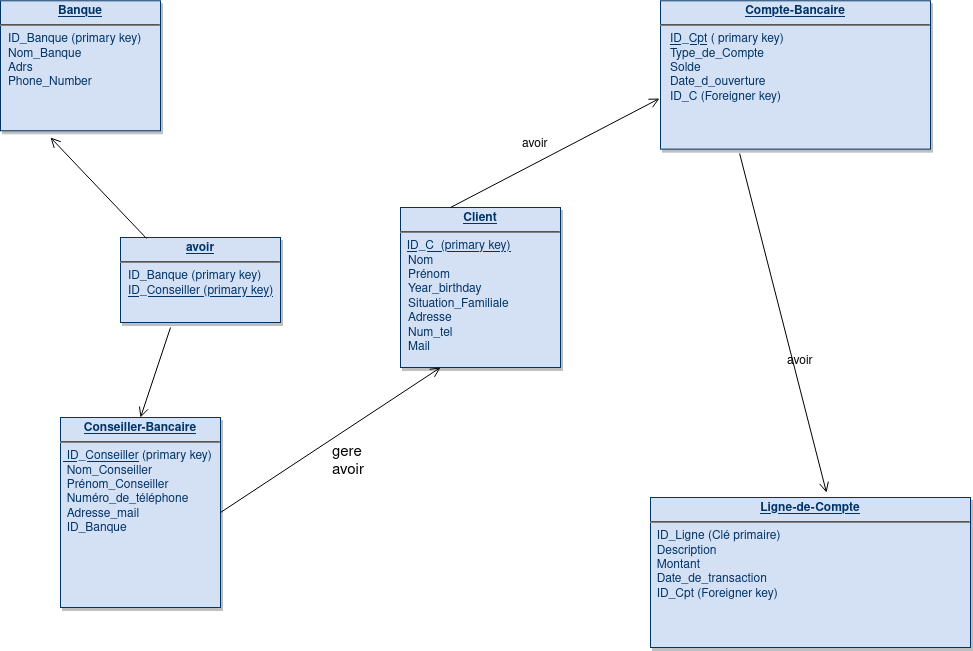

The diagram above was exported from draw.io. Its source (the exported page's mxGraphModel, read from the mxfile embedded in the PNG):
<mxGraphModel dx="1364" dy="795" grid="1" gridSize="10" guides="1" tooltips="1" connect="1" arrows="1" fold="1" page="1" pageScale="1" pageWidth="826" pageHeight="1169" background="none" math="0" shadow="0">
  <root>
    <mxCell id="0" />
    <mxCell id="1" parent="0" />
    <mxCell id="19" value="&lt;p style=&quot;margin: 0px; margin-top: 4px; text-align: center; text-decoration: underline;&quot;&gt;&lt;strong&gt;Compte-Bancaire&lt;/strong&gt;&lt;/p&gt;&lt;hr&gt;&amp;nbsp;&amp;nbsp; &lt;u&gt;ID_Cpt&lt;/u&gt; ( primary key)&lt;br&gt;&amp;nbsp;&amp;nbsp; Type_de_Compte&lt;br&gt;&amp;nbsp;&amp;nbsp; Solde&lt;br&gt;&amp;nbsp;&amp;nbsp; Date_d_ouverture&lt;br&gt;&amp;nbsp;&amp;nbsp; ID_C (Foreigner key)" style="verticalAlign=top;align=left;overflow=fill;fontSize=12;fontFamily=Helvetica;html=1;strokeColor=#003366;shadow=1;fillColor=#D4E1F5;fontColor=#003366" parent="1" vertex="1">
      <mxGeometry x="740" y="33.28" width="270" height="148.36" as="geometry" />
    </mxCell>
    <mxCell id="20" value="&lt;p style=&quot;margin: 0px; margin-top: 4px; text-align: center; text-decoration: underline;&quot;&gt;&lt;strong&gt;Ligne-de-Compte&lt;/strong&gt;&lt;/p&gt;&lt;hr&gt;&amp;nbsp; ID_Ligne (Clé primaire)&lt;br&gt;&amp;nbsp; Description&lt;br&gt;&amp;nbsp; Montant&lt;br&gt;&amp;nbsp; Date_de_transaction&lt;br&gt;&amp;nbsp; ID_Cpt (Foreigner key)" style="verticalAlign=top;align=left;overflow=fill;fontSize=12;fontFamily=Helvetica;html=1;strokeColor=#003366;shadow=1;fillColor=#D4E1F5;fontColor=#003366" parent="1" vertex="1">
      <mxGeometry x="730" y="530" width="320" height="150" as="geometry" />
    </mxCell>
    <mxCell id="25" value="&lt;p style=&quot;margin: 0px; margin-top: 4px; text-align: center; text-decoration: underline;&quot;&gt;&lt;strong&gt;Client&lt;/strong&gt;&lt;/p&gt;&lt;hr&gt;&amp;nbsp; &lt;u&gt;ID_C&amp;nbsp; (primary key)&lt;/u&gt;&lt;br&gt;&lt;p style=&quot;margin: 0px; margin-left: 8px;&quot;&gt;Nom&lt;br&gt;Prénom&lt;br&gt;Year_birthday&lt;br&gt;Situation_Familiale&lt;br&gt;Adresse&lt;br&gt;Num_tel&lt;/p&gt;&lt;p style=&quot;margin: 0px; margin-left: 8px;&quot;&gt;Mail&lt;br&gt;&lt;/p&gt;&lt;p style=&quot;margin: 0px; margin-left: 8px;&quot;&gt;&lt;br&gt;&lt;/p&gt;" style="verticalAlign=top;align=left;overflow=fill;fontSize=12;fontFamily=Helvetica;html=1;strokeColor=#003366;shadow=1;fillColor=#D4E1F5;fontColor=#003366" parent="1" vertex="1">
      <mxGeometry x="480.00000000000006" y="240.00000000000037" width="160" height="160" as="geometry" />
    </mxCell>
    <mxCell id="35" value="&lt;p style=&quot;margin: 0px; margin-top: 4px; text-align: center; text-decoration: underline;&quot;&gt;&lt;strong&gt;Conseiller-Bancaire &lt;br&gt;&lt;/strong&gt;&lt;/p&gt;&lt;hr&gt;&amp;nbsp;&lt;u&gt; ID_Conseiller&lt;/u&gt; (primary key)&lt;br&gt;&amp;nbsp; Nom_Conseiller&lt;br&gt;&amp;nbsp; Prénom_Conseiller&lt;br&gt;&amp;nbsp; Numéro_de_téléphone&lt;br&gt;&amp;nbsp; Adresse_mail&lt;br&gt;&amp;nbsp; ID_Banque" style="verticalAlign=top;align=left;overflow=fill;fontSize=12;fontFamily=Helvetica;html=1;strokeColor=#003366;shadow=1;fillColor=#D4E1F5;fontColor=#003366" parent="1" vertex="1">
      <mxGeometry x="140" y="450.0000000000001" width="160" height="190" as="geometry" />
    </mxCell>
    <mxCell id="ko5e-j4qnQguJxib495q-116" value="&lt;p style=&quot;margin: 0px; margin-top: 4px; text-align: center; text-decoration: underline;&quot;&gt;&lt;strong&gt;Banque&lt;/strong&gt;&lt;/p&gt;&lt;hr&gt;&lt;p style=&quot;margin: 0px; margin-left: 8px;&quot;&gt;ID_Banque (primary key)&lt;br&gt;Nom_Banque&lt;br&gt;Adrs&lt;br&gt;Phone_Number&lt;br&gt;&lt;br&gt;&lt;/p&gt;" style="verticalAlign=top;align=left;overflow=fill;fontSize=12;fontFamily=Helvetica;html=1;strokeColor=#003366;shadow=1;fillColor=#D4E1F5;fontColor=#003366" vertex="1" parent="1">
      <mxGeometry x="80" y="33.28" width="160" height="130" as="geometry" />
    </mxCell>
    <mxCell id="ko5e-j4qnQguJxib495q-142" style="edgeStyle=orthogonalEdgeStyle;rounded=0;orthogonalLoop=1;jettySize=auto;html=1;exitX=0.5;exitY=1;exitDx=0;exitDy=0;" edge="1" parent="1">
      <mxGeometry relative="1" as="geometry">
        <mxPoint x="470" y="620" as="sourcePoint" />
        <mxPoint x="470" y="620" as="targetPoint" />
      </mxGeometry>
    </mxCell>
    <mxCell id="ko5e-j4qnQguJxib495q-146" value="&lt;p style=&quot;margin: 0px; margin-top: 4px; text-align: center; text-decoration: underline;&quot;&gt;&lt;strong&gt;avoir&lt;/strong&gt;&lt;/p&gt;&lt;hr&gt;&lt;p style=&quot;margin: 0px; margin-left: 8px;&quot;&gt;ID_Banque (primary key)&lt;br&gt; &lt;u&gt;ID_Conseiller (primary key)&lt;/u&gt;&lt;br&gt;&lt;br&gt;&lt;br&gt;&lt;/p&gt;" style="verticalAlign=top;align=left;overflow=fill;fontSize=12;fontFamily=Helvetica;html=1;strokeColor=#003366;shadow=1;fillColor=#D4E1F5;fontColor=#003366" vertex="1" parent="1">
      <mxGeometry x="200" y="270" width="160" height="85" as="geometry" />
    </mxCell>
    <mxCell id="ko5e-j4qnQguJxib495q-147" value="avoir" style="text;whiteSpace=wrap;html=1;" vertex="1" parent="1">
      <mxGeometry x="600" y="163.28" width="50" height="40" as="geometry" />
    </mxCell>
    <mxCell id="ko5e-j4qnQguJxib495q-148" value="avoir" style="text;whiteSpace=wrap;html=1;" vertex="1" parent="1">
      <mxGeometry x="865" y="380" width="50" height="20" as="geometry" />
    </mxCell>
    <mxCell id="ko5e-j4qnQguJxib495q-149" value="&lt;div style=&quot;font-size: 15px;&quot;&gt;&lt;font style=&quot;font-size: 15px;&quot;&gt;gere&lt;/font&gt;&lt;/div&gt;&lt;div style=&quot;font-size: 15px;&quot;&gt;&lt;font style=&quot;font-size: 15px;&quot;&gt;avoir&lt;font style=&quot;font-size: 15px;&quot;&gt;&lt;br&gt;&lt;/font&gt;&lt;/font&gt;&lt;/div&gt;" style="text;whiteSpace=wrap;html=1;" vertex="1" parent="1">
      <mxGeometry x="410" y="470" width="70" height="40" as="geometry" />
    </mxCell>
    <mxCell id="ko5e-j4qnQguJxib495q-150" value="" style="endArrow=open;startArrow=none;endFill=0;startFill=0;endSize=8;html=1;verticalAlign=bottom;labelBackgroundColor=none;strokeWidth=1;rounded=0;entryX=-0.004;entryY=0.659;entryDx=0;entryDy=0;entryPerimeter=0;" edge="1" parent="1" target="19">
      <mxGeometry width="160" relative="1" as="geometry">
        <mxPoint x="530" y="240" as="sourcePoint" />
        <mxPoint x="670" y="410" as="targetPoint" />
      </mxGeometry>
    </mxCell>
    <mxCell id="ko5e-j4qnQguJxib495q-152" value="" style="endArrow=open;startArrow=none;endFill=0;startFill=0;endSize=8;html=1;verticalAlign=bottom;labelBackgroundColor=none;strokeWidth=1;rounded=0;exitX=1;exitY=0.5;exitDx=0;exitDy=0;entryX=0.25;entryY=1;entryDx=0;entryDy=0;" edge="1" parent="1" source="35" target="25">
      <mxGeometry width="160" relative="1" as="geometry">
        <mxPoint x="510" y="410" as="sourcePoint" />
        <mxPoint x="670" y="410" as="targetPoint" />
      </mxGeometry>
    </mxCell>
    <mxCell id="ko5e-j4qnQguJxib495q-153" value="" style="endArrow=open;startArrow=none;endFill=0;startFill=0;endSize=8;html=1;verticalAlign=bottom;labelBackgroundColor=none;strokeWidth=1;rounded=0;entryX=0.55;entryY=-0.033;entryDx=0;entryDy=0;entryPerimeter=0;exitX=0.293;exitY=1.029;exitDx=0;exitDy=0;exitPerimeter=0;" edge="1" parent="1" source="19" target="20">
      <mxGeometry width="160" relative="1" as="geometry">
        <mxPoint x="760" y="430" as="sourcePoint" />
        <mxPoint x="830" y="190" as="targetPoint" />
      </mxGeometry>
    </mxCell>
    <mxCell id="ko5e-j4qnQguJxib495q-166" value="" style="endArrow=open;startArrow=none;endFill=0;startFill=0;endSize=8;html=1;verticalAlign=bottom;labelBackgroundColor=none;strokeWidth=1;rounded=0;exitX=0.163;exitY=0.012;exitDx=0;exitDy=0;exitPerimeter=0;" edge="1" parent="1" source="ko5e-j4qnQguJxib495q-146">
      <mxGeometry width="160" relative="1" as="geometry">
        <mxPoint x="510" y="410" as="sourcePoint" />
        <mxPoint x="130" y="170" as="targetPoint" />
      </mxGeometry>
    </mxCell>
    <mxCell id="ko5e-j4qnQguJxib495q-167" value="" style="endArrow=open;startArrow=none;endFill=0;startFill=0;endSize=8;html=1;verticalAlign=bottom;labelBackgroundColor=none;strokeWidth=1;rounded=0;entryX=0.5;entryY=0;entryDx=0;entryDy=0;" edge="1" parent="1" target="35">
      <mxGeometry width="160" relative="1" as="geometry">
        <mxPoint x="250" y="360" as="sourcePoint" />
        <mxPoint x="670" y="410" as="targetPoint" />
      </mxGeometry>
    </mxCell>
  </root>
</mxGraphModel>